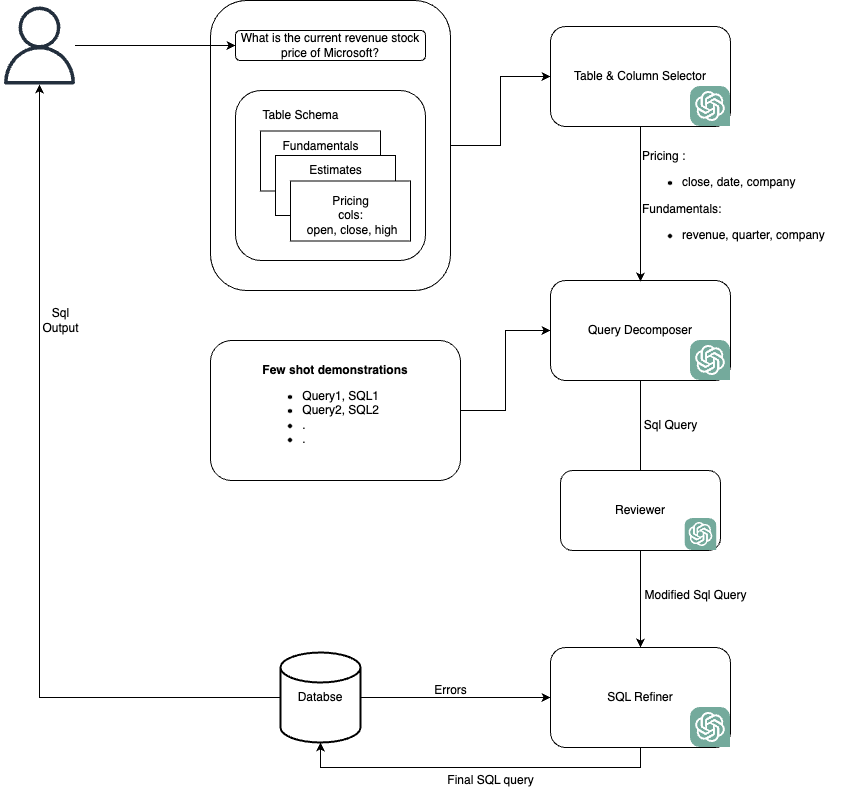

The diagram above was exported from draw.io. Its source (the exported page's mxGraphModel, read from the mxfile embedded in the PNG):
<mxGraphModel dx="1834" dy="795" grid="1" gridSize="10" guides="1" tooltips="1" connect="1" arrows="1" fold="1" page="0" pageScale="1" pageWidth="827" pageHeight="1169" math="0" shadow="0">
  <root>
    <mxCell id="0" />
    <mxCell id="1" parent="0" />
    <mxCell id="kSyZhO3HBGbybmwi0MRB-28" value="" style="sketch=0;outlineConnect=0;fontColor=#232F3E;gradientColor=none;fillColor=#232F3D;strokeColor=none;dashed=0;verticalLabelPosition=bottom;verticalAlign=top;align=center;html=1;fontSize=12;fontStyle=0;aspect=fixed;pointerEvents=1;shape=mxgraph.aws4.user;" parent="1" vertex="1">
      <mxGeometry x="-200" y="16" width="78" height="78" as="geometry" />
    </mxCell>
    <mxCell id="kSyZhO3HBGbybmwi0MRB-68" style="edgeStyle=orthogonalEdgeStyle;rounded=0;orthogonalLoop=1;jettySize=auto;html=1;entryX=0;entryY=0.5;entryDx=0;entryDy=0;" parent="1" source="kSyZhO3HBGbybmwi0MRB-48" target="kSyZhO3HBGbybmwi0MRB-36" edge="1">
      <mxGeometry relative="1" as="geometry" />
    </mxCell>
    <mxCell id="kSyZhO3HBGbybmwi0MRB-48" value="&lt;div style=&quot;text-wrap: nowrap; text-align: justify;&quot;&gt;&lt;b&gt;Few shot demonstrations&lt;/b&gt;&lt;/div&gt;&lt;div style=&quot;text-wrap: nowrap; text-align: justify;&quot;&gt;&lt;ul&gt;&lt;li&gt;&lt;span style=&quot;background-color: initial;&quot;&gt;Query1, SQL1&lt;/span&gt;&lt;/li&gt;&lt;li&gt;Query2, SQL2&lt;/li&gt;&lt;li&gt;.&lt;/li&gt;&lt;li&gt;.&lt;/li&gt;&lt;/ul&gt;&lt;/div&gt;" style="rounded=1;whiteSpace=wrap;html=1;" parent="1" vertex="1">
      <mxGeometry x="10" y="350" width="250" height="140" as="geometry" />
    </mxCell>
    <mxCell id="kSyZhO3HBGbybmwi0MRB-53" value="" style="group" parent="1" vertex="1" connectable="0">
      <mxGeometry x="350" y="26" width="180" height="100" as="geometry" />
    </mxCell>
    <mxCell id="kSyZhO3HBGbybmwi0MRB-12" value="Table &amp;amp; Column Selector" style="rounded=1;whiteSpace=wrap;html=1;" parent="kSyZhO3HBGbybmwi0MRB-53" vertex="1">
      <mxGeometry y="10" width="180" height="100" as="geometry" />
    </mxCell>
    <mxCell id="kSyZhO3HBGbybmwi0MRB-45" value="" style="shape=image;imageAspect=0;aspect=fixed;verticalLabelPosition=bottom;verticalAlign=top;image=data:image/svg+xml,(base64 omitted: 1344 chars);" parent="kSyZhO3HBGbybmwi0MRB-53" vertex="1">
      <mxGeometry x="140" y="70" width="40" height="40" as="geometry" />
    </mxCell>
    <mxCell id="kSyZhO3HBGbybmwi0MRB-61" value="" style="group" parent="1" vertex="1" connectable="0">
      <mxGeometry x="350" y="290" width="180" height="100" as="geometry" />
    </mxCell>
    <mxCell id="HD6Lt5NFtnjjCVyUi_-A-4" style="edgeStyle=orthogonalEdgeStyle;rounded=0;orthogonalLoop=1;jettySize=auto;html=1;" edge="1" parent="kSyZhO3HBGbybmwi0MRB-61" source="kSyZhO3HBGbybmwi0MRB-36">
      <mxGeometry relative="1" as="geometry">
        <mxPoint x="90" y="200" as="targetPoint" />
      </mxGeometry>
    </mxCell>
    <mxCell id="kSyZhO3HBGbybmwi0MRB-36" value="Query Decomposer" style="rounded=1;whiteSpace=wrap;html=1;" parent="kSyZhO3HBGbybmwi0MRB-61" vertex="1">
      <mxGeometry width="180" height="100" as="geometry" />
    </mxCell>
    <mxCell id="kSyZhO3HBGbybmwi0MRB-46" value="" style="shape=image;imageAspect=0;aspect=fixed;verticalLabelPosition=bottom;verticalAlign=top;image=data:image/svg+xml,(base64 omitted: 1344 chars);" parent="kSyZhO3HBGbybmwi0MRB-61" vertex="1">
      <mxGeometry x="140" y="60" width="40" height="40" as="geometry" />
    </mxCell>
    <mxCell id="kSyZhO3HBGbybmwi0MRB-63" value="" style="group" parent="1" vertex="1" connectable="0">
      <mxGeometry x="10" y="10" width="240" height="290" as="geometry" />
    </mxCell>
    <mxCell id="kSyZhO3HBGbybmwi0MRB-62" value="" style="rounded=1;whiteSpace=wrap;html=1;" parent="kSyZhO3HBGbybmwi0MRB-63" vertex="1">
      <mxGeometry width="240" height="290" as="geometry" />
    </mxCell>
    <mxCell id="kSyZhO3HBGbybmwi0MRB-17" value="What is the current revenue stock price of Microsoft?" style="rounded=1;whiteSpace=wrap;html=1;" parent="kSyZhO3HBGbybmwi0MRB-63" vertex="1">
      <mxGeometry x="25" y="30" width="190" height="30" as="geometry" />
    </mxCell>
    <mxCell id="kSyZhO3HBGbybmwi0MRB-59" value="" style="group" parent="kSyZhO3HBGbybmwi0MRB-63" vertex="1" connectable="0">
      <mxGeometry x="25" y="90" width="195" height="170.5" as="geometry" />
    </mxCell>
    <mxCell id="kSyZhO3HBGbybmwi0MRB-58" value="" style="rounded=1;whiteSpace=wrap;html=1;" parent="kSyZhO3HBGbybmwi0MRB-59" vertex="1">
      <mxGeometry width="190" height="170" as="geometry" />
    </mxCell>
    <mxCell id="kSyZhO3HBGbybmwi0MRB-52" value="" style="group;fillColor=none;strokeColor=none;gradientColor=none;" parent="kSyZhO3HBGbybmwi0MRB-59" vertex="1" connectable="0">
      <mxGeometry x="15" y="10" width="180" height="160.5" as="geometry" />
    </mxCell>
    <mxCell id="kSyZhO3HBGbybmwi0MRB-49" value="" style="group" parent="kSyZhO3HBGbybmwi0MRB-52" vertex="1" connectable="0">
      <mxGeometry x="10" y="30.5" width="170" height="130" as="geometry" />
    </mxCell>
    <mxCell id="kSyZhO3HBGbybmwi0MRB-18" value="" style="rounded=0;whiteSpace=wrap;html=1;" parent="kSyZhO3HBGbybmwi0MRB-49" vertex="1">
      <mxGeometry width="120" height="60" as="geometry" />
    </mxCell>
    <mxCell id="kSyZhO3HBGbybmwi0MRB-19" value="" style="rounded=0;whiteSpace=wrap;html=1;" parent="kSyZhO3HBGbybmwi0MRB-49" vertex="1">
      <mxGeometry x="15" y="24.5" width="120" height="60" as="geometry" />
    </mxCell>
    <mxCell id="kSyZhO3HBGbybmwi0MRB-20" value="" style="rounded=0;whiteSpace=wrap;html=1;" parent="kSyZhO3HBGbybmwi0MRB-49" vertex="1">
      <mxGeometry x="30" y="50" width="120" height="60" as="geometry" />
    </mxCell>
    <mxCell id="kSyZhO3HBGbybmwi0MRB-21" value="Fundamentals" style="text;html=1;align=center;verticalAlign=middle;resizable=0;points=[];autosize=1;strokeColor=none;fillColor=none;" parent="kSyZhO3HBGbybmwi0MRB-49" vertex="1">
      <mxGeometry x="10" width="100" height="30" as="geometry" />
    </mxCell>
    <mxCell id="kSyZhO3HBGbybmwi0MRB-22" value="Estimates" style="text;html=1;align=center;verticalAlign=middle;resizable=0;points=[];autosize=1;strokeColor=none;fillColor=none;" parent="kSyZhO3HBGbybmwi0MRB-49" vertex="1">
      <mxGeometry x="35" y="24.5" width="80" height="30" as="geometry" />
    </mxCell>
    <mxCell id="kSyZhO3HBGbybmwi0MRB-23" value="Pricing&lt;div&gt;cols:&lt;/div&gt;&lt;div&gt;&amp;nbsp;open,&amp;nbsp;&lt;span style=&quot;background-color: initial;&quot;&gt;close,&amp;nbsp;&lt;/span&gt;&lt;span style=&quot;background-color: initial;&quot;&gt;high&lt;/span&gt;&lt;/div&gt;" style="text;html=1;align=center;verticalAlign=middle;resizable=0;points=[];autosize=1;strokeColor=none;fillColor=none;" parent="kSyZhO3HBGbybmwi0MRB-49" vertex="1">
      <mxGeometry x="30" y="54.5" width="120" height="60" as="geometry" />
    </mxCell>
    <mxCell id="kSyZhO3HBGbybmwi0MRB-51" value="Table Schema" style="text;html=1;align=center;verticalAlign=middle;resizable=0;points=[];autosize=1;strokeColor=none;fillColor=none;" parent="kSyZhO3HBGbybmwi0MRB-52" vertex="1">
      <mxGeometry width="100" height="30" as="geometry" />
    </mxCell>
    <mxCell id="kSyZhO3HBGbybmwi0MRB-64" style="edgeStyle=orthogonalEdgeStyle;rounded=0;orthogonalLoop=1;jettySize=auto;html=1;entryX=0;entryY=0.5;entryDx=0;entryDy=0;" parent="1" source="kSyZhO3HBGbybmwi0MRB-28" target="kSyZhO3HBGbybmwi0MRB-17" edge="1">
      <mxGeometry relative="1" as="geometry" />
    </mxCell>
    <mxCell id="kSyZhO3HBGbybmwi0MRB-69" value="Pricing :&amp;nbsp;&lt;div&gt;&lt;ul&gt;&lt;li&gt;close, date, company&lt;/li&gt;&lt;/ul&gt;&lt;div&gt;Fundamentals:&amp;nbsp;&lt;/div&gt;&lt;div&gt;&lt;ul&gt;&lt;li&gt;revenue, quarter, company&lt;/li&gt;&lt;/ul&gt;&lt;/div&gt;&lt;/div&gt;" style="text;html=1;align=left;verticalAlign=middle;resizable=0;points=[];autosize=1;strokeColor=none;fillColor=none;" parent="1" vertex="1">
      <mxGeometry x="440" y="151" width="210" height="120" as="geometry" />
    </mxCell>
    <mxCell id="kSyZhO3HBGbybmwi0MRB-70" style="edgeStyle=orthogonalEdgeStyle;rounded=0;orthogonalLoop=1;jettySize=auto;html=1;exitX=0.5;exitY=1;exitDx=0;exitDy=0;entryX=0.5;entryY=0;entryDx=0;entryDy=0;" parent="1" source="kSyZhO3HBGbybmwi0MRB-12" edge="1">
      <mxGeometry relative="1" as="geometry">
        <mxPoint x="440" y="291" as="targetPoint" />
      </mxGeometry>
    </mxCell>
    <mxCell id="kSyZhO3HBGbybmwi0MRB-71" value="" style="group" parent="1" vertex="1" connectable="0">
      <mxGeometry x="350" y="657" width="180" height="100" as="geometry" />
    </mxCell>
    <mxCell id="kSyZhO3HBGbybmwi0MRB-38" value="SQL Refiner" style="rounded=1;whiteSpace=wrap;html=1;" parent="kSyZhO3HBGbybmwi0MRB-71" vertex="1">
      <mxGeometry width="180" height="100" as="geometry" />
    </mxCell>
    <mxCell id="kSyZhO3HBGbybmwi0MRB-47" value="" style="shape=image;imageAspect=0;aspect=fixed;verticalLabelPosition=bottom;verticalAlign=top;image=data:image/svg+xml,(base64 omitted: 1344 chars);" parent="kSyZhO3HBGbybmwi0MRB-71" vertex="1">
      <mxGeometry x="140" y="60" width="40" height="40" as="geometry" />
    </mxCell>
    <mxCell id="kSyZhO3HBGbybmwi0MRB-75" value="Modified Sql Query" style="text;html=1;align=center;verticalAlign=middle;resizable=0;points=[];autosize=1;strokeColor=none;fillColor=none;" parent="1" vertex="1">
      <mxGeometry x="430" y="590" width="130" height="30" as="geometry" />
    </mxCell>
    <mxCell id="kSyZhO3HBGbybmwi0MRB-77" style="edgeStyle=orthogonalEdgeStyle;rounded=0;orthogonalLoop=1;jettySize=auto;html=1;" parent="1" source="kSyZhO3HBGbybmwi0MRB-76" target="kSyZhO3HBGbybmwi0MRB-38" edge="1">
      <mxGeometry relative="1" as="geometry" />
    </mxCell>
    <mxCell id="kSyZhO3HBGbybmwi0MRB-81" style="edgeStyle=orthogonalEdgeStyle;rounded=0;orthogonalLoop=1;jettySize=auto;html=1;" parent="1" source="kSyZhO3HBGbybmwi0MRB-76" target="kSyZhO3HBGbybmwi0MRB-28" edge="1">
      <mxGeometry relative="1" as="geometry" />
    </mxCell>
    <mxCell id="kSyZhO3HBGbybmwi0MRB-76" value="Databse" style="strokeWidth=2;html=1;shape=mxgraph.flowchart.database;whiteSpace=wrap;" parent="1" vertex="1">
      <mxGeometry x="80" y="662" width="80" height="90" as="geometry" />
    </mxCell>
    <mxCell id="kSyZhO3HBGbybmwi0MRB-78" style="edgeStyle=orthogonalEdgeStyle;rounded=0;orthogonalLoop=1;jettySize=auto;html=1;exitX=0.5;exitY=1;exitDx=0;exitDy=0;entryX=0.5;entryY=1;entryDx=0;entryDy=0;entryPerimeter=0;" parent="1" source="kSyZhO3HBGbybmwi0MRB-38" target="kSyZhO3HBGbybmwi0MRB-76" edge="1">
      <mxGeometry relative="1" as="geometry">
        <mxPoint x="120" y="837" as="targetPoint" />
      </mxGeometry>
    </mxCell>
    <mxCell id="kSyZhO3HBGbybmwi0MRB-79" value="Final SQL query" style="text;html=1;align=center;verticalAlign=middle;resizable=0;points=[];autosize=1;strokeColor=none;fillColor=none;" parent="1" vertex="1">
      <mxGeometry x="235" y="775" width="110" height="30" as="geometry" />
    </mxCell>
    <mxCell id="kSyZhO3HBGbybmwi0MRB-80" value="Errors" style="text;html=1;align=center;verticalAlign=middle;resizable=0;points=[];autosize=1;strokeColor=none;fillColor=none;" parent="1" vertex="1">
      <mxGeometry x="220" y="685" width="60" height="30" as="geometry" />
    </mxCell>
    <mxCell id="kSyZhO3HBGbybmwi0MRB-82" value="Sql&lt;div&gt;Output&lt;/div&gt;" style="text;html=1;align=center;verticalAlign=middle;resizable=0;points=[];autosize=1;strokeColor=none;fillColor=none;" parent="1" vertex="1">
      <mxGeometry x="-170" y="310" width="60" height="40" as="geometry" />
    </mxCell>
    <mxCell id="HD6Lt5NFtnjjCVyUi_-A-1" value="" style="group" vertex="1" connectable="0" parent="1">
      <mxGeometry x="360" y="480" width="160" height="80" as="geometry" />
    </mxCell>
    <mxCell id="HD6Lt5NFtnjjCVyUi_-A-2" value="Reviewer" style="rounded=1;whiteSpace=wrap;html=1;" vertex="1" parent="HD6Lt5NFtnjjCVyUi_-A-1">
      <mxGeometry width="160" height="80" as="geometry" />
    </mxCell>
    <mxCell id="HD6Lt5NFtnjjCVyUi_-A-3" value="" style="shape=image;imageAspect=0;aspect=fixed;verticalLabelPosition=bottom;verticalAlign=top;image=data:image/svg+xml,(base64 omitted: 1344 chars);" vertex="1" parent="HD6Lt5NFtnjjCVyUi_-A-1">
      <mxGeometry x="124.44444444444444" y="48" width="32" height="32" as="geometry" />
    </mxCell>
    <mxCell id="kSyZhO3HBGbybmwi0MRB-73" style="edgeStyle=orthogonalEdgeStyle;rounded=0;orthogonalLoop=1;jettySize=auto;html=1;exitX=1;exitY=0.5;exitDx=0;exitDy=0;entryX=0;entryY=0.5;entryDx=0;entryDy=0;" parent="1" source="kSyZhO3HBGbybmwi0MRB-62" edge="1" target="kSyZhO3HBGbybmwi0MRB-12">
      <mxGeometry relative="1" as="geometry">
        <mxPoint x="350" y="155" as="targetPoint" />
      </mxGeometry>
    </mxCell>
    <mxCell id="HD6Lt5NFtnjjCVyUi_-A-5" style="edgeStyle=orthogonalEdgeStyle;rounded=0;orthogonalLoop=1;jettySize=auto;html=1;" edge="1" parent="1" source="HD6Lt5NFtnjjCVyUi_-A-2" target="kSyZhO3HBGbybmwi0MRB-38">
      <mxGeometry relative="1" as="geometry" />
    </mxCell>
    <mxCell id="HD6Lt5NFtnjjCVyUi_-A-6" value="Sql Query" style="text;html=1;align=center;verticalAlign=middle;resizable=0;points=[];autosize=1;strokeColor=none;fillColor=none;" vertex="1" parent="1">
      <mxGeometry x="430" y="420" width="80" height="30" as="geometry" />
    </mxCell>
  </root>
</mxGraphModel>